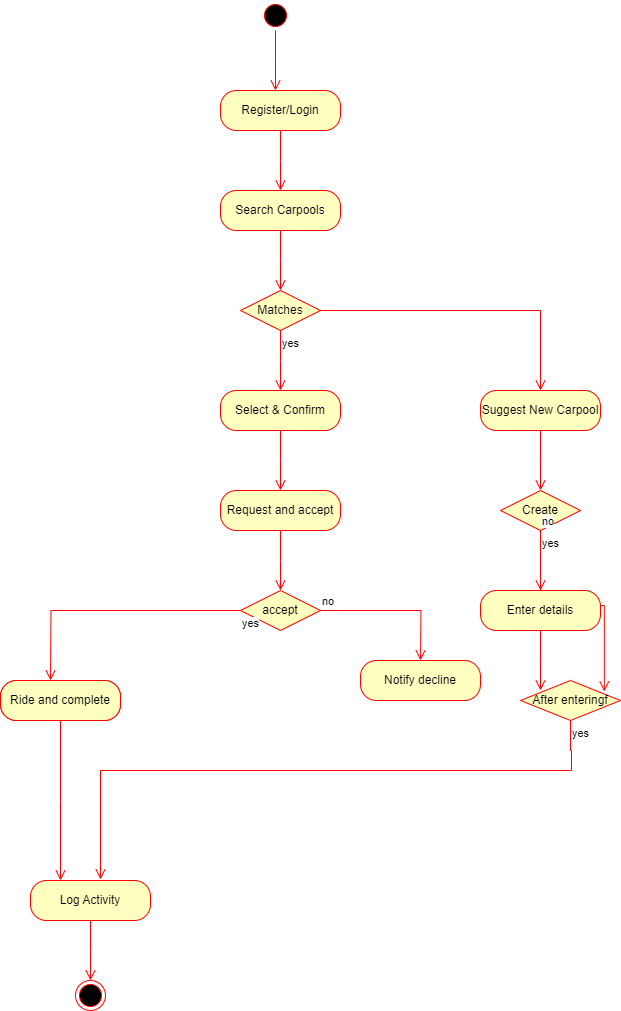

The diagram above was exported from draw.io. Its source (the exported page's mxGraphModel, read from the mxfile embedded in the PNG):
<mxGraphModel dx="1434" dy="694" grid="1" gridSize="10" guides="1" tooltips="1" connect="1" arrows="1" fold="1" page="1" pageScale="1" pageWidth="850" pageHeight="1100" math="0" shadow="0">
  <root>
    <mxCell id="0" />
    <mxCell id="1" parent="0" />
    <mxCell id="-X2bNLoIt7OfsBO-eCZc-2" value="" style="ellipse;html=1;shape=startState;fillColor=#000000;strokeColor=#ff0000;" parent="1" vertex="1">
      <mxGeometry x="390" y="70" width="30" height="30" as="geometry" />
    </mxCell>
    <mxCell id="-X2bNLoIt7OfsBO-eCZc-3" value="" style="edgeStyle=orthogonalEdgeStyle;html=1;verticalAlign=bottom;endArrow=open;endSize=8;strokeColor=#ff0000;rounded=0;" parent="1" source="-X2bNLoIt7OfsBO-eCZc-2" edge="1">
      <mxGeometry relative="1" as="geometry">
        <mxPoint x="405" y="160" as="targetPoint" />
      </mxGeometry>
    </mxCell>
    <mxCell id="-X2bNLoIt7OfsBO-eCZc-6" value="Register/Login" style="rounded=1;whiteSpace=wrap;html=1;arcSize=40;fontColor=#000000;fillColor=#ffffc0;strokeColor=#ff0000;" parent="1" vertex="1">
      <mxGeometry x="350" y="160" width="120" height="40" as="geometry" />
    </mxCell>
    <mxCell id="-X2bNLoIt7OfsBO-eCZc-7" value="" style="edgeStyle=orthogonalEdgeStyle;html=1;verticalAlign=bottom;endArrow=open;endSize=8;strokeColor=#ff0000;rounded=0;" parent="1" source="-X2bNLoIt7OfsBO-eCZc-6" edge="1">
      <mxGeometry relative="1" as="geometry">
        <mxPoint x="410" y="260" as="targetPoint" />
      </mxGeometry>
    </mxCell>
    <mxCell id="-X2bNLoIt7OfsBO-eCZc-8" value="Search Carpools" style="rounded=1;whiteSpace=wrap;html=1;arcSize=40;fontColor=#000000;fillColor=#ffffc0;strokeColor=#ff0000;" parent="1" vertex="1">
      <mxGeometry x="350" y="260" width="120" height="40" as="geometry" />
    </mxCell>
    <mxCell id="-X2bNLoIt7OfsBO-eCZc-9" value="" style="edgeStyle=orthogonalEdgeStyle;html=1;verticalAlign=bottom;endArrow=open;endSize=8;strokeColor=#ff0000;rounded=0;" parent="1" source="-X2bNLoIt7OfsBO-eCZc-8" edge="1">
      <mxGeometry relative="1" as="geometry">
        <mxPoint x="410" y="360" as="targetPoint" />
      </mxGeometry>
    </mxCell>
    <mxCell id="-X2bNLoIt7OfsBO-eCZc-10" value="Matches" style="rhombus;whiteSpace=wrap;html=1;fontColor=#000000;fillColor=#ffffc0;strokeColor=#ff0000;" parent="1" vertex="1">
      <mxGeometry x="370" y="360" width="80" height="40" as="geometry" />
    </mxCell>
    <mxCell id="-X2bNLoIt7OfsBO-eCZc-11" value="no" style="edgeStyle=orthogonalEdgeStyle;html=1;align=left;verticalAlign=bottom;endArrow=open;endSize=8;strokeColor=#ff0000;rounded=0;" parent="1" source="-X2bNLoIt7OfsBO-eCZc-15" edge="1">
      <mxGeometry x="-1" relative="1" as="geometry">
        <mxPoint x="670" y="560" as="targetPoint" />
      </mxGeometry>
    </mxCell>
    <mxCell id="-X2bNLoIt7OfsBO-eCZc-12" value="yes" style="edgeStyle=orthogonalEdgeStyle;html=1;align=left;verticalAlign=top;endArrow=open;endSize=8;strokeColor=#ff0000;rounded=0;" parent="1" source="-X2bNLoIt7OfsBO-eCZc-10" edge="1">
      <mxGeometry x="-1" relative="1" as="geometry">
        <mxPoint x="410" y="460" as="targetPoint" />
      </mxGeometry>
    </mxCell>
    <mxCell id="-X2bNLoIt7OfsBO-eCZc-13" value="Select &amp;amp; Confirm" style="rounded=1;whiteSpace=wrap;html=1;arcSize=40;fontColor=#000000;fillColor=#ffffc0;strokeColor=#ff0000;" parent="1" vertex="1">
      <mxGeometry x="350" y="460" width="120" height="40" as="geometry" />
    </mxCell>
    <mxCell id="-X2bNLoIt7OfsBO-eCZc-14" value="" style="edgeStyle=orthogonalEdgeStyle;html=1;verticalAlign=bottom;endArrow=open;endSize=8;strokeColor=#ff0000;rounded=0;" parent="1" source="-X2bNLoIt7OfsBO-eCZc-13" edge="1">
      <mxGeometry relative="1" as="geometry">
        <mxPoint x="410" y="560" as="targetPoint" />
      </mxGeometry>
    </mxCell>
    <mxCell id="-X2bNLoIt7OfsBO-eCZc-17" value="" style="edgeStyle=orthogonalEdgeStyle;html=1;align=left;verticalAlign=bottom;endArrow=open;endSize=8;strokeColor=#ff0000;rounded=0;" parent="1" source="-X2bNLoIt7OfsBO-eCZc-10" target="-X2bNLoIt7OfsBO-eCZc-15" edge="1">
      <mxGeometry x="-1" relative="1" as="geometry">
        <mxPoint x="670" y="560" as="targetPoint" />
        <mxPoint x="450" y="380" as="sourcePoint" />
      </mxGeometry>
    </mxCell>
    <mxCell id="-X2bNLoIt7OfsBO-eCZc-15" value="Suggest New Carpool" style="rounded=1;whiteSpace=wrap;html=1;arcSize=40;fontColor=#000000;fillColor=#ffffc0;strokeColor=#ff0000;" parent="1" vertex="1">
      <mxGeometry x="610" y="460" width="120" height="40" as="geometry" />
    </mxCell>
    <mxCell id="-X2bNLoIt7OfsBO-eCZc-18" value="Create" style="rhombus;whiteSpace=wrap;html=1;fontColor=#000000;fillColor=#ffffc0;strokeColor=#ff0000;" parent="1" vertex="1">
      <mxGeometry x="630" y="560" width="80" height="40" as="geometry" />
    </mxCell>
    <mxCell id="-X2bNLoIt7OfsBO-eCZc-19" value="no" style="edgeStyle=orthogonalEdgeStyle;html=1;align=left;verticalAlign=bottom;endArrow=open;endSize=8;strokeColor=#ff0000;rounded=0;entryX=0.838;entryY=0.275;entryDx=0;entryDy=0;entryPerimeter=0;" parent="1" source="-X2bNLoIt7OfsBO-eCZc-18" target="-X2bNLoIt7OfsBO-eCZc-23" edge="1">
      <mxGeometry x="-1" relative="1" as="geometry">
        <mxPoint x="740" y="760" as="targetPoint" />
      </mxGeometry>
    </mxCell>
    <mxCell id="-X2bNLoIt7OfsBO-eCZc-20" value="yes" style="edgeStyle=orthogonalEdgeStyle;html=1;align=left;verticalAlign=top;endArrow=open;endSize=8;strokeColor=#ff0000;rounded=0;" parent="1" source="-X2bNLoIt7OfsBO-eCZc-18" edge="1">
      <mxGeometry x="-1" relative="1" as="geometry">
        <mxPoint x="670" y="660" as="targetPoint" />
      </mxGeometry>
    </mxCell>
    <mxCell id="-X2bNLoIt7OfsBO-eCZc-21" value="Enter details" style="rounded=1;whiteSpace=wrap;html=1;arcSize=40;fontColor=#000000;fillColor=#ffffc0;strokeColor=#ff0000;" parent="1" vertex="1">
      <mxGeometry x="610" y="660" width="120" height="40" as="geometry" />
    </mxCell>
    <mxCell id="-X2bNLoIt7OfsBO-eCZc-22" value="" style="edgeStyle=orthogonalEdgeStyle;html=1;verticalAlign=bottom;endArrow=open;endSize=8;strokeColor=#ff0000;rounded=0;" parent="1" source="-X2bNLoIt7OfsBO-eCZc-21" edge="1">
      <mxGeometry relative="1" as="geometry">
        <mxPoint x="670" y="760" as="targetPoint" />
      </mxGeometry>
    </mxCell>
    <mxCell id="-X2bNLoIt7OfsBO-eCZc-23" value="After enteringf" style="rhombus;whiteSpace=wrap;html=1;fontColor=#000000;fillColor=#ffffc0;strokeColor=#ff0000;" parent="1" vertex="1">
      <mxGeometry x="650" y="750" width="100" height="40" as="geometry" />
    </mxCell>
    <mxCell id="-X2bNLoIt7OfsBO-eCZc-25" value="yes" style="edgeStyle=orthogonalEdgeStyle;html=1;align=left;verticalAlign=top;endArrow=open;endSize=8;strokeColor=#ff0000;rounded=0;" parent="1" source="-X2bNLoIt7OfsBO-eCZc-23" edge="1">
      <mxGeometry x="-1" relative="1" as="geometry">
        <mxPoint x="230" y="949" as="targetPoint" />
        <Array as="points">
          <mxPoint x="700" y="820" />
          <mxPoint x="701" y="820" />
          <mxPoint x="701" y="840" />
        </Array>
      </mxGeometry>
    </mxCell>
    <mxCell id="-X2bNLoIt7OfsBO-eCZc-26" value="Request and accept" style="rounded=1;whiteSpace=wrap;html=1;arcSize=40;fontColor=#000000;fillColor=#ffffc0;strokeColor=#ff0000;" parent="1" vertex="1">
      <mxGeometry x="350" y="560" width="120" height="40" as="geometry" />
    </mxCell>
    <mxCell id="-X2bNLoIt7OfsBO-eCZc-27" value="" style="edgeStyle=orthogonalEdgeStyle;html=1;verticalAlign=bottom;endArrow=open;endSize=8;strokeColor=#ff0000;rounded=0;" parent="1" source="-X2bNLoIt7OfsBO-eCZc-26" edge="1">
      <mxGeometry relative="1" as="geometry">
        <mxPoint x="410" y="660" as="targetPoint" />
      </mxGeometry>
    </mxCell>
    <mxCell id="-X2bNLoIt7OfsBO-eCZc-28" value="accept" style="rhombus;whiteSpace=wrap;html=1;fontColor=#000000;fillColor=#ffffc0;strokeColor=#ff0000;" parent="1" vertex="1">
      <mxGeometry x="370" y="660" width="80" height="40" as="geometry" />
    </mxCell>
    <mxCell id="-X2bNLoIt7OfsBO-eCZc-29" value="no" style="edgeStyle=orthogonalEdgeStyle;html=1;align=left;verticalAlign=bottom;endArrow=open;endSize=8;strokeColor=#ff0000;rounded=0;" parent="1" source="-X2bNLoIt7OfsBO-eCZc-28" edge="1">
      <mxGeometry x="-1" relative="1" as="geometry">
        <mxPoint x="550" y="730" as="targetPoint" />
      </mxGeometry>
    </mxCell>
    <mxCell id="-X2bNLoIt7OfsBO-eCZc-30" value="yes" style="edgeStyle=orthogonalEdgeStyle;html=1;align=left;verticalAlign=top;endArrow=open;endSize=8;strokeColor=#ff0000;rounded=0;" parent="1" source="-X2bNLoIt7OfsBO-eCZc-28" edge="1">
      <mxGeometry x="-1" relative="1" as="geometry">
        <mxPoint x="180" y="750" as="targetPoint" />
      </mxGeometry>
    </mxCell>
    <mxCell id="-X2bNLoIt7OfsBO-eCZc-31" value="Ride and complete" style="rounded=1;whiteSpace=wrap;html=1;arcSize=40;fontColor=#000000;fillColor=#ffffc0;strokeColor=#ff0000;" parent="1" vertex="1">
      <mxGeometry x="130" y="750" width="120" height="40" as="geometry" />
    </mxCell>
    <mxCell id="-X2bNLoIt7OfsBO-eCZc-33" value="Ride and complete" style="rounded=1;whiteSpace=wrap;html=1;arcSize=40;fontColor=#000000;fillColor=#ffffc0;strokeColor=#ff0000;" parent="1" vertex="1">
      <mxGeometry x="130" y="750" width="120" height="40" as="geometry" />
    </mxCell>
    <mxCell id="-X2bNLoIt7OfsBO-eCZc-34" value="" style="edgeStyle=orthogonalEdgeStyle;html=1;verticalAlign=bottom;endArrow=open;endSize=8;strokeColor=#ff0000;rounded=0;" parent="1" source="-X2bNLoIt7OfsBO-eCZc-33" edge="1">
      <mxGeometry relative="1" as="geometry">
        <mxPoint x="190" y="950" as="targetPoint" />
      </mxGeometry>
    </mxCell>
    <mxCell id="-X2bNLoIt7OfsBO-eCZc-35" value="Notify decline" style="rounded=1;whiteSpace=wrap;html=1;arcSize=40;fontColor=#000000;fillColor=#ffffc0;strokeColor=#ff0000;" parent="1" vertex="1">
      <mxGeometry x="490" y="730" width="120" height="40" as="geometry" />
    </mxCell>
    <mxCell id="-X2bNLoIt7OfsBO-eCZc-37" value="Log Activity" style="rounded=1;whiteSpace=wrap;html=1;arcSize=40;fontColor=#000000;fillColor=#ffffc0;strokeColor=#ff0000;" parent="1" vertex="1">
      <mxGeometry x="160" y="950" width="120" height="40" as="geometry" />
    </mxCell>
    <mxCell id="-X2bNLoIt7OfsBO-eCZc-38" value="" style="edgeStyle=orthogonalEdgeStyle;html=1;verticalAlign=bottom;endArrow=open;endSize=8;strokeColor=#ff0000;rounded=0;" parent="1" source="-X2bNLoIt7OfsBO-eCZc-37" edge="1">
      <mxGeometry relative="1" as="geometry">
        <mxPoint x="220" y="1050" as="targetPoint" />
      </mxGeometry>
    </mxCell>
    <mxCell id="-X2bNLoIt7OfsBO-eCZc-39" value="" style="ellipse;html=1;shape=endState;fillColor=#000000;strokeColor=#ff0000;" parent="1" vertex="1">
      <mxGeometry x="205" y="1050" width="30" height="30" as="geometry" />
    </mxCell>
  </root>
</mxGraphModel>